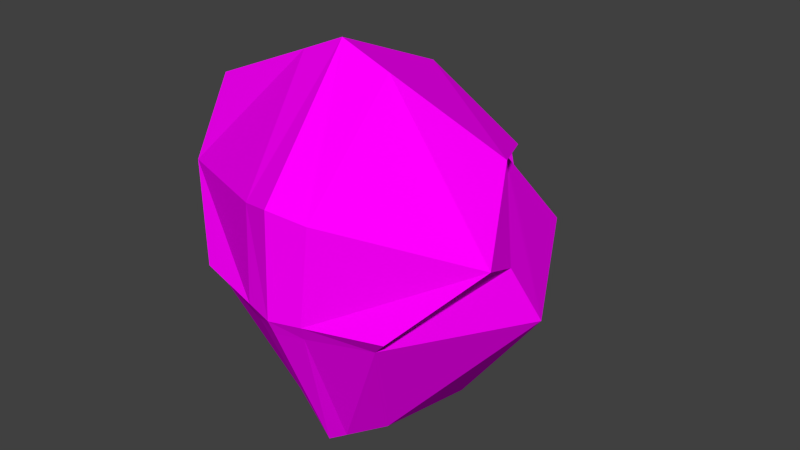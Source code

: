 # Source: KovalevWithNoseHead.blend  (saved by Blender 2.76.0; exported with 4.5.12 LTS)
import bpy
from mathutils import Matrix  # noqa: F401  (used for matrix-valued properties, if any)

bpy.ops.wm.read_factory_settings(use_empty=True)
scene = bpy.context.scene
scene.name = 'Scene'

# ---- collections
col_collection_1 = bpy.data.collections.new('Collection 1'); scene.collection.children.link(col_collection_1)

# ---- images (referenced by path relative to the original .blend; pixels are not part of the script)
import os
ASSET_DIR = os.environ.get("B2B_ASSET_DIR", "")  # directory of the original .blend (textures are referenced by path, not embedded)
HERE = os.path.dirname(os.path.abspath(__file__))  # packed textures are extracted next to this script under _unpacked/

def load_image(name, relpath, width, height, colorspace="sRGB"):
    """Load a texture the original file referenced (path relative to the .blend, or extracted next to this script)."""
    p = next((c for c in (os.path.join(HERE, relpath), os.path.join(ASSET_DIR, relpath)) if relpath and os.path.exists(c)), "")
    if p:
        img = bpy.data.images.load(p, check_existing=True)
        img.name = name
    else:  # same state as the original file: an image datablock whose file is absent (Cycles renders it pink)
        img = bpy.data.images.new(name, width, height)
        img.source = "FILE"
        img.filepath = "//" + (relpath or name)
    img.colorspace_settings.name = colorspace
    return img
img_colorpalette_jpg = load_image('colorPalette.jpg', 'colorPalette.jpg', 1024, 1024, 'sRGB')

# ---- materials (node trees are filled in below, after node groups)
mat_material = bpy.data.materials.new('Material')
mat_material.alpha_threshold = 0.0
mat_material.roughness = 0.5
mat_material.line_color = (0.0, 0.0, 0.0, 1.0)

# ---- material node trees
mat_material.use_nodes = True; mat_material.node_tree.nodes.clear()
_N = mat_material.node_tree.nodes; _L = mat_material.node_tree.links
n0 = _N.new('ShaderNodeOutputMaterial'); n0.name = 'Material Output'; n0.location = (300, 300)
n1 = _N.new('ShaderNodeBsdfDiffuse'); n1.name = 'Diffuse BSDF'; n1.location = (10, 300)
n2 = _N.new('ShaderNodeTexCoord'); n2.name = 'Texture Coordinate'; n2.location = (120, 149)
n3 = _N.new('ShaderNodeTexImage'); n3.name = 'Image Texture'; n3.location = (367, 136)
n3.width = 140
n3.image = img_colorpalette_jpg
_L.new(n1.outputs[0], n0.inputs[0])
_L.new(n2.outputs[2], n3.inputs[0])
_L.new(n3.outputs[0], n1.inputs[0])
n0.is_active_output = True

# ---- world
world_world = bpy.data.worlds.new('World'); scene.world = world_world
world_world.color = (0.05088, 0.05088, 0.05088)
world_world.use_sun_shadow = False
world_world.sun_shadow_jitter_overblur = 0.0
world_world.cycles.sampling_method = 'MANUAL'
world_world.cycles.sample_map_resolution = 256

# ---- meshes
me_cube = bpy.data.meshes.new('Cube')
me_cube.from_pydata([(-0.1167, -0.2262, -0.06179), (-0.08619, -0.02248, -0.2365), (-0.1316, -0.01592, 0.1057), (-0.0768, 0.07753, -0.1962), (-0.2004, -0.1589, 0.02959), (-0.06404, -0.1443, -0.2338), (-0.2132, -0.1165, 0.03027), (-0.1439, 0.08671, -0.01103), (-0.2378, -0.08817, -0.03939), (-0.01919, -0.1705, -0.2538), (-0.02301, 0.1088, -0.2395), (-0.06593, 0.1075, -0.007655), (-0.03496, -0.252, -0.06597), (-0.02583, -0.01752, -0.267), (-0.05448, 0.08073, 0.04783), (-0.02373, 0.05394, 0.1033), (-0.0592, 0.1078, -0.05518), (-0.02251, 0.1194, -0.06698), (-0.02958, 0.155, -0.001962), (-0.04719, 0.1665, -0.04659), (-0.04935, 0.1211, -0.004669), (-0.02373, 0.06552, 0.0992), (-0.05448, 0.1125, 0.04727), (-0.02251, 0.1726, -0.04566), (-0.02331, 0.1268, 0.04899), (-0.01146, 0.07609, 0.1), (-0.05448, 0.09664, 0.04755), (-0.02251, 0.146, -0.05632), (-0.05992, 0.1371, -0.05088), (-0.0658, 0.1143, -0.006162), (-0.02373, 0.05973, 0.1013), (-0.1545, -0.02529, 0.1269), (-0.2083, -0.1259, 0.1567), (-0.04577, -0.2516, 0.07716), (-0.2233, -0.1683, 0.05078), (-0.1369, -0.2356, -0.04059), (-0.04049, -0.2614, -0.04478), (-0.06187, -0.1361, 0.2195), (0.1167, -0.2262, -0.06179), (0.08619, -0.02248, -0.2365), (2.794e-09, -0.2579, 0.06725), (2.794e-09, -0.1817, -0.2623), (0.1316, -0.01592, 0.1057), (0.0768, 0.07753, -0.1962), (0.2004, -0.1589, 0.02959), (0.06404, -0.1443, -0.2338), (2.794e-09, 0.1222, -0.2581), (2.794e-09, 0.02715, 0.1588), (0.2132, -0.1165, 0.03027), (0.1439, 0.08671, -0.01103), (2.794e-09, 0.1251, -0.0048), (0.2378, -0.08817, -0.03939), (2.794e-09, -0.2631, -0.06776), (2.794e-09, -0.0154, -0.2801), (2.794e-09, -0.1311, 0.2252), (0.01919, -0.1705, -0.2538), (0.02301, 0.1088, -0.2395), (2.794e-09, 0.02715, 0.1588), (0.06593, 0.1075, -0.007655), (0.03496, -0.252, -0.06597), (0.02583, -0.01752, -0.267), (0.05448, 0.08073, 0.04783), (0.02373, 0.05394, 0.1033), (0.0592, 0.1078, -0.05518), (2.794e-09, 0.05981, 0.1043), (2.794e-09, 0.09247, 0.04973), (2.794e-09, 0.1246, -0.07418), (0.02251, 0.1194, -0.06698), (2.794e-09, 0.1355, 0.05054), (2.794e-09, 0.1584, 0.000241), (0.02958, 0.155, -0.001962), (2.794e-09, 0.03238, 0.1511), (2.794e-09, 0.03238, 0.1511), (0.04719, 0.1665, -0.04659), (0.04935, 0.1211, -0.004669), (0.02373, 0.06552, 0.0992), (0.05448, 0.1125, 0.04727), (2.794e-09, 0.08098, 0.1008), (2.794e-09, 0.1841, -0.04069), (0.02251, 0.1726, -0.04566), (0.02331, 0.1268, 0.04899), (0.01146, 0.07609, 0.1), (2.794e-09, 0.02977, 0.155), (2.794e-09, 0.114, 0.05013), (2.794e-09, 0.1418, -0.00228), (0.05448, 0.09664, 0.04755), (2.794e-09, 0.02977, 0.155), (2.794e-09, 0.07039, 0.1025), (2.794e-09, 0.1544, -0.05744), (0.02251, 0.146, -0.05632), (0.05992, 0.1371, -0.05088), (0.0658, 0.1143, -0.006162), (0.02373, 0.05973, 0.1013), (2.794e-09, -0.2673, 0.08844), (2.794e-09, -0.2724, -0.04657), (2.794e-09, -0.1404, 0.2464), (2.794e-09, 0.01779, 0.18), (0.1545, -0.02529, 0.1269), (0.2083, -0.1259, 0.1567), (0.04577, -0.2516, 0.07716), (0.2233, -0.1683, 0.05078), (0.1369, -0.2356, -0.04059), (2.794e-09, 0.01779, 0.18), (0.04049, -0.2614, -0.04478), (0.06187, -0.1361, 0.2195)], [], [(12, 9, 41, 52), (4, 0, 35, 34), (2, 7, 8, 6), (6, 8, 0, 4), (57, 15, 14, 11, 7, 2), (7, 3, 1, 8), (13, 1, 3, 10), (8, 1, 5, 0), (11, 16, 10, 3, 7), (57, 2, 31, 102), (2, 6, 32, 31), (53, 13, 10, 46), (30, 82, 72, 21), (0, 5, 9, 12), (66, 46, 17), (29, 26, 22, 20), (46, 10, 16, 17), (88, 27, 23, 78), (27, 28, 19, 23), (28, 29, 20, 19), (18, 23, 19, 20), (72, 25, 21), (22, 24, 18, 20), (25, 24, 22, 21), (71, 77, 25, 72), (24, 68, 69, 18), (69, 78, 23, 18), (77, 68, 24, 25), (26, 30, 21, 22), (14, 15, 30, 26), (16, 11, 29, 28), (17, 16, 28, 27), (66, 17, 27, 88), (11, 14, 26, 29), (15, 57, 82, 30), (33, 36, 94, 93), (33, 93, 95, 37), (37, 95, 96, 102), (32, 37, 102, 31), (34, 33, 37, 32), (34, 35, 36, 33), (6, 4, 34, 32), (12, 52, 94, 36), (0, 12, 36, 35), (59, 52, 41, 55), (44, 100, 101, 38), (42, 48, 51, 49), (48, 44, 38, 51), (57, 42, 49, 58, 61, 62), (49, 51, 39, 43), (60, 56, 43, 39), (51, 38, 45, 39), (58, 49, 43, 56, 63), (57, 102, 97, 42), (42, 97, 98, 48), (47, 96, 102, 57), (54, 95, 96, 47), (82, 72, 71, 86), (53, 46, 56, 60), (92, 75, 72, 82), (52, 94, 93, 40), (38, 59, 55, 45), (66, 67, 46), (83, 68, 69, 84), (91, 74, 76, 85), (46, 67, 63, 56), (86, 71, 77, 87), (88, 78, 79, 89), (89, 79, 73, 90), (90, 73, 74, 91), (70, 74, 73, 79), (72, 75, 81), (76, 74, 70, 80), (81, 75, 76, 80), (71, 72, 81, 77), (80, 70, 69, 68), (69, 70, 79, 78), (77, 81, 80, 68), (87, 77, 68, 83), (85, 76, 75, 92), (84, 69, 78, 88), (50, 84, 88, 66), (61, 85, 92, 62), (64, 87, 83, 65), (63, 90, 91, 58), (67, 89, 90, 63), (66, 88, 89, 67), (47, 86, 87, 64), (58, 91, 85, 61), (65, 83, 84, 50), (62, 92, 82, 57), (57, 82, 86, 47), (99, 93, 94, 103), (99, 104, 95, 93), (104, 102, 96, 95), (98, 97, 102, 104), (100, 98, 104, 99), (100, 99, 103, 101), (48, 98, 100, 44), (59, 103, 94, 52), (38, 101, 103, 59), (40, 93, 95, 54), (45, 55, 53, 60), (1, 13, 41, 9), (39, 45, 60), (5, 1, 9), (53, 55, 41, 13)])
_uv = me_cube.uv_layers.new(name='UVMap')
_uv.uv.foreach_set('vector', [0.608, 0.7282, 0.6079, 0.7264, 0.6081, 0.7263, 0.6082, 0.7282, 0.8278, 0.01581, 0.8275, 0.01493, 0.8275, 0.01493, 0.8278, 0.01581, 0.609, 0.7282, 0.6096, 0.7292, 0.6083, 0.7295, 0.6082, 0.728, 0.6153, 0.7232, 0.6144, 0.7222, 0.615, 0.7208, 0.6153, 0.7217, 0.6158, 0.7234, 0.6156, 0.724, 0.6154, 0.7246, 0.6154, 0.7252, 0.6148, 0.7252, 0.6148, 0.7237, 0.6136, 0.7234, 0.6129, 0.7217, 0.6132, 0.7208, 0.6144, 0.7222, 0.6107, 0.7275, 0.6102, 0.7275, 0.6103, 0.7264, 0.6107, 0.7261, 0.6144, 0.7222, 0.6132, 0.7208, 0.6139, 0.7199, 0.615, 0.7208, 0.6154, 0.7252, 0.6154, 0.7257, 0.6155, 0.7276, 0.6151, 0.7271, 0.6148, 0.7252, 0.8283, 0.01745, 0.8273, 0.01784, 0.8273, 0.01784, 0.8283, 0.01745, 0.8215, 0.02227, 0.8207, 0.02213, 0.8207, 0.02213, 0.8215, 0.02227, 0.6109, 0.7275, 0.6107, 0.7275, 0.6107, 0.7261, 0.6109, 0.726, 0.6106, 0.6388, 0.6108, 0.6383, 0.6108, 0.6383, 0.6106, 0.6389, 0.6074, 0.7282, 0.6076, 0.7266, 0.6079, 0.7264, 0.608, 0.7282, 0.6158, 0.726, 0.6157, 0.7278, 0.6156, 0.7259, 0.6108, 0.6388, 0.6109, 0.6382, 0.6109, 0.6383, 0.611, 0.6388, 0.6157, 0.7278, 0.6155, 0.7276, 0.6154, 0.7257, 0.6156, 0.7259, 0.6118, 0.6386, 0.6116, 0.6387, 0.6116, 0.6384, 0.6118, 0.6382, 0.6116, 0.6387, 0.6114, 0.6387, 0.6115, 0.6384, 0.6116, 0.6384, 0.6109, 0.6393, 0.6108, 0.6388, 0.611, 0.6388, 0.611, 0.6394, 0.6111, 0.6389, 0.6112, 0.6394, 0.611, 0.6394, 0.611, 0.6388, 0.6108, 0.6383, 0.6107, 0.6389, 0.6106, 0.6389, 0.6109, 0.6383, 0.6112, 0.6383, 0.6111, 0.6389, 0.611, 0.6388, 0.6107, 0.6389, 0.6107, 0.6396, 0.6104, 0.6396, 0.6106, 0.6389, 0.6108, 0.6383, 0.6108, 0.639, 0.6107, 0.6389, 0.6108, 0.6383, 0.6112, 0.6383, 0.6113, 0.6383, 0.6113, 0.6389, 0.6111, 0.6389, 0.6113, 0.6389, 0.6113, 0.6394, 0.6112, 0.6394, 0.6111, 0.6389, 0.6108, 0.639, 0.6108, 0.6397, 0.6107, 0.6396, 0.6107, 0.6389, 0.6104, 0.6394, 0.6106, 0.6388, 0.6106, 0.6389, 0.6104, 0.6396, 0.6104, 0.6393, 0.6106, 0.6388, 0.6106, 0.6388, 0.6104, 0.6394, 0.6118, 0.6393, 0.6119, 0.6389, 0.612, 0.6389, 0.612, 0.6394, 0.6116, 0.639, 0.6113, 0.639, 0.6114, 0.6387, 0.6116, 0.6387, 0.6118, 0.6389, 0.6116, 0.639, 0.6116, 0.6387, 0.6118, 0.6386, 0.6119, 0.6389, 0.6119, 0.6382, 0.612, 0.6383, 0.612, 0.6389, 0.6106, 0.6388, 0.6108, 0.6382, 0.6108, 0.6383, 0.6106, 0.6388, 0.8204, 0.02354, 0.8204, 0.02227, 0.8207, 0.02224, 0.8207, 0.02365, 0.8204, 0.02354, 0.8207, 0.02365, 0.8205, 0.02546, 0.8201, 0.02517, 0.821, 0.02073, 0.8211, 0.02014, 0.8221, 0.02106, 0.8221, 0.02106, 0.8207, 0.02213, 0.821, 0.02073, 0.8221, 0.02106, 0.8215, 0.02227, 0.8197, 0.02329, 0.8204, 0.02354, 0.8201, 0.02517, 0.8193, 0.0245, 0.8197, 0.02329, 0.8198, 0.02232, 0.8204, 0.02227, 0.8204, 0.02354, 0.8278, 0.01732, 0.8278, 0.01581, 0.8278, 0.01581, 0.8278, 0.01732, 0.8204, 0.02227, 0.8207, 0.02224, 0.8207, 0.02224, 0.8204, 0.02227, 0.8198, 0.02232, 0.8204, 0.02227, 0.8204, 0.02227, 0.8198, 0.02232, 0.608, 0.7282, 0.6082, 0.7282, 0.6081, 0.7263, 0.6079, 0.7264, 0.8278, 0.01581, 0.8278, 0.01581, 0.8275, 0.01493, 0.8275, 0.01493, 0.609, 0.7282, 0.6082, 0.728, 0.6083, 0.7295, 0.6096, 0.7292, 0.6153, 0.7232, 0.6153, 0.7217, 0.615, 0.7208, 0.6144, 0.7222, 0.6158, 0.7234, 0.6148, 0.7237, 0.6148, 0.7252, 0.6154, 0.7252, 0.6154, 0.7246, 0.6156, 0.724, 0.6136, 0.7234, 0.6144, 0.7222, 0.6132, 0.7208, 0.6129, 0.7217, 0.6107, 0.7275, 0.6107, 0.7261, 0.6103, 0.7264, 0.6102, 0.7275, 0.6144, 0.7222, 0.615, 0.7208, 0.6139, 0.7199, 0.6132, 0.7208, 0.6154, 0.7252, 0.6148, 0.7252, 0.6151, 0.7271, 0.6155, 0.7276, 0.6154, 0.7257, 0.8283, 0.01745, 0.8283, 0.01745, 0.8273, 0.01784, 0.8273, 0.01784, 0.8215, 0.02227, 0.8215, 0.02227, 0.8207, 0.02213, 0.8207, 0.02213, 0.6036, 0.7112, 0.6036, 0.7112, 0.6036, 0.7112, 0.6036, 0.7112, 0.0, 0.0, 0.0, 0.0, 0.6086, 0.726, 0.0, 0.0, 0.6036, 0.7112, 0.6036, 0.7112, 0.6036, 0.7112, 0.6036, 0.7112, 0.6109, 0.7275, 0.6109, 0.726, 0.6107, 0.7261, 0.6107, 0.7275, 0.6106, 0.6388, 0.6106, 0.6389, 0.6108, 0.6383, 0.6108, 0.6383, 0.0, 0.0, 0.0, 0.0, 0.6082, 0.7282, 0.0, 0.0, 0.6074, 0.7282, 0.608, 0.7282, 0.6079, 0.7264, 0.6076, 0.7266, 0.6158, 0.726, 0.6156, 0.7259, 0.6157, 0.7278, 0.6147, 0.7169, 0.6146, 0.717, 0.6146, 0.7175, 0.6147, 0.7175, 0.6108, 0.6388, 0.611, 0.6388, 0.6109, 0.6383, 0.6109, 0.6382, 0.6157, 0.7278, 0.6156, 0.7259, 0.6154, 0.7257, 0.6155, 0.7276, 0.615, 0.7155, 0.615, 0.7156, 0.6148, 0.7163, 0.6149, 0.7162, 0.6118, 0.6386, 0.6118, 0.6382, 0.6116, 0.6384, 0.6116, 0.6387, 0.6116, 0.6387, 0.6116, 0.6384, 0.6115, 0.6384, 0.6114, 0.6387, 0.6109, 0.6393, 0.611, 0.6394, 0.611, 0.6388, 0.6108, 0.6388, 0.6111, 0.6389, 0.611, 0.6388, 0.611, 0.6394, 0.6112, 0.6394, 0.6108, 0.6383, 0.6106, 0.6389, 0.6107, 0.6389, 0.6109, 0.6383, 0.611, 0.6388, 0.6111, 0.6389, 0.6112, 0.6383, 0.6107, 0.6389, 0.6106, 0.6389, 0.6104, 0.6396, 0.6107, 0.6396, 0.6108, 0.6383, 0.6108, 0.6383, 0.6107, 0.6389, 0.6108, 0.639, 0.6112, 0.6383, 0.6111, 0.6389, 0.6113, 0.6389, 0.6113, 0.6383, 0.6113, 0.6389, 0.6111, 0.6389, 0.6112, 0.6394, 0.6113, 0.6394, 0.6108, 0.639, 0.6107, 0.6389, 0.6107, 0.6396, 0.6108, 0.6397, 0.6149, 0.7162, 0.6148, 0.7163, 0.6146, 0.717, 0.6147, 0.7169, 0.6104, 0.6394, 0.6104, 0.6396, 0.6106, 0.6389, 0.6106, 0.6388, 0.6147, 0.7175, 0.6146, 0.7175, 0.6145, 0.718, 0.6147, 0.7181, 0.6148, 0.7174, 0.6147, 0.7175, 0.6147, 0.7181, 0.615, 0.7181, 0.6104, 0.6393, 0.6104, 0.6394, 0.6106, 0.6388, 0.6106, 0.6388, 0.6149, 0.7161, 0.6149, 0.7162, 0.6147, 0.7169, 0.6149, 0.7168, 0.6118, 0.6393, 0.612, 0.6394, 0.612, 0.6389, 0.6119, 0.6389, 0.6116, 0.639, 0.6116, 0.6387, 0.6114, 0.6387, 0.6113, 0.639, 0.6118, 0.6389, 0.6118, 0.6386, 0.6116, 0.6387, 0.6116, 0.639, 0.615, 0.7155, 0.615, 0.7155, 0.6149, 0.7162, 0.6149, 0.7161, 0.6119, 0.6389, 0.612, 0.6389, 0.612, 0.6383, 0.6119, 0.6382, 0.6149, 0.7168, 0.6147, 0.7169, 0.6147, 0.7175, 0.6148, 0.7174, 0.6106, 0.6388, 0.6106, 0.6388, 0.6108, 0.6383, 0.6108, 0.6382, 0.6036, 0.7112, 0.6036, 0.7112, 0.6036, 0.7112, 0.6036, 0.7112, 0.8204, 0.02354, 0.8207, 0.02365, 0.8207, 0.02224, 0.8204, 0.02227, 0.8204, 0.02354, 0.8201, 0.02517, 0.8205, 0.02546, 0.8207, 0.02365, 0.821, 0.02073, 0.8221, 0.02106, 0.8221, 0.02106, 0.8211, 0.02014, 0.8207, 0.02213, 0.8215, 0.02227, 0.8221, 0.02106, 0.821, 0.02073, 0.8197, 0.02329, 0.8193, 0.0245, 0.8201, 0.02517, 0.8204, 0.02354, 0.8197, 0.02329, 0.8204, 0.02354, 0.8204, 0.02227, 0.8198, 0.02232, 0.8278, 0.01732, 0.8278, 0.01732, 0.8278, 0.01581, 0.8278, 0.01581, 0.8204, 0.02227, 0.8204, 0.02227, 0.8207, 0.02224, 0.8207, 0.02224, 0.8198, 0.02232, 0.8198, 0.02232, 0.8204, 0.02227, 0.8204, 0.02227, 0.0, 0.0, 0.0, 0.0, 0.6082, 0.7296, 0.0, 0.0, 0.6089, 0.7268, 0.6088, 0.7269, 0.6008, 0.7174, 0.6088, 0.7269, 0.6008, 0.7174, 0.6088, 0.7269, 0.6008, 0.7174, 0.6088, 0.7269, 0.6088, 0.7269, 0.6089, 0.7268, 0.6008, 0.7174, 0.6076, 0.7266, 0.6132, 0.7208, 0.6079, 0.7264, 0.6088, 0.7269, 0.6088, 0.7269, 0.6008, 0.7174, 0.6088, 0.7269])
me_cube.materials.append(mat_material)
me_cube.use_remesh_preserve_volume = False
me_cube.use_remesh_preserve_attributes = False
me_cube.use_mirror_vertex_groups = False
me_cube.update()

# ---- objects
ob_cube = bpy.data.objects.new('Cube', me_cube)

# ---- transforms, parenting, visibility, modifiers, constraints
ob_cube.location = (-4.47e-08, 0.06173, 0.9356)
ob_cube.lock_rotations_4d = False
ob_cube.empty_display_type = 'ARROWS'
ob_cube.lineart.crease_threshold = 0.0
_vg = ob_cube.vertex_groups.new(name='Group')
_vg = ob_cube.vertex_groups.new(name='spine')
_vg = ob_cube.vertex_groups.new(name='shoulder.L')
_vg = ob_cube.vertex_groups.new(name='shoulder.L.001')
_vg = ob_cube.vertex_groups.new(name='spine.001')
for _i, _w in zip([0, 1, 3, 5, 8, 9, 10, 12, 13, 17, 35, 36, 38, 39, 40, 41, 43, 45, 46, 51, 52, 53, 55, 56, 59, 60, 63, 66, 67, 93, 94, 101, 103], [0.0333, 0.1433, 0.09593, 0.1819, 0.0004261, 0.5959, 0.1486, 0.07843, 0.7387, 0.002788, 0.02608, 0.05613, 0.03701, 0.1531, 0.01779, 0.6443, 0.1095, 0.1909, 0.1433, 0.003424, 0.07412, 0.7833, 0.598, 0.1455, 0.07903, 0.7374, 0.002878, 0.00967, 0.006411, 0.003011, 0.06257, 0.02884, 0.05672]): _vg.add([_i], _w, 'REPLACE')
_vg = ob_cube.vertex_groups.new(name='spine.002')
for _i, _w in zip([0, 1, 2, 3, 4, 5, 6, 7, 8, 9, 10, 11, 12, 13, 14, 15, 16, 17, 18, 19, 20, 21, 22, 23, 24, 25, 26, 27, 28, 29, 30, 31, 32, 33, 34, 35, 36, 37, 38, 39, 40, 41, 42, 43, 44, 45, 46, 47, 48, 49, 50, 51, 52, 53, 54, 55, 56, 57, 58, 59, 60, 61, 62, 63, 64, 65, 66, 67, 68, 69, 70, 71, 72, 73, 74, 75, 76, 77, 78, 79, 80, 81, 82, 83, 84, 85, 86, 87, 88, 89, 90, 91, 92, 93, 94, 95, 96, 97, 98, 99, 100, 101, 102, 103, 104], [0.9571, 0.8504, 0.9945, 0.9012, 0.9799, 0.8126, 0.9828, 0.9864, 0.9739, 0.3951, 0.8477, 0.9888, 0.9201, 0.2472, 0.9958, 0.9993, 0.9781, 0.9729, 0.9896, 0.9844, 0.9897, 0.9989, 0.9946, 0.9846, 0.9945, 0.9985, 0.9952, 0.98, 0.9827, 0.9891, 0.9991, 0.9942, 0.9904, 0.9752, 0.9843, 0.9609, 0.9427, 0.9929, 0.9553, 0.8415, 0.9654, 0.3447, 0.9944, 0.8876, 0.9789, 0.8037, 0.8532, 1.001, 0.9819, 0.9877, 0.9903, 0.9724, 0.9245, 0.1946, 0.9911, 0.3931, 0.8509, 0.9995, 0.9885, 0.9195, 0.2499, 0.9947, 0.9991, 0.9729, 0.9988, 0.9955, 0.9694, 0.9711, 0.9942, 0.9896, 0.9892, 1.0, 0.9996, 0.9833, 0.9891, 0.9987, 0.994, 0.9983, 0.9848, 0.9841, 0.9943, 0.9985, 0.9996, 0.9948, 0.9898, 0.9944, 1.001, 0.9986, 0.9811, 0.979, 0.9804, 0.9886, 0.9989, 0.9729, 0.9362, 0.9927, 0.9994, 0.994, 0.99, 0.975, 0.9835, 0.9595, 0.9995, 0.9421, 0.9928]): _vg.add([_i], _w, 'REPLACE')
_vg = ob_cube.vertex_groups.new(name='shoulder.R')
_vg = ob_cube.vertex_groups.new(name='shoulder.R.001')
_vg = ob_cube.vertex_groups.new(name='hip.L')
_vg = ob_cube.vertex_groups.new(name='leg.L')
_vg = ob_cube.vertex_groups.new(name='hip.R')
_vg = ob_cube.vertex_groups.new(name='leg.R')
_vg = ob_cube.vertex_groups.new(name='Bone')
_vg = ob_cube.vertex_groups.new(name='leg.L.001')
_vg = ob_cube.vertex_groups.new(name='leg.R.001')
_vg = ob_cube.vertex_groups.new(name='shoulder.L.002')
_vg = ob_cube.vertex_groups.new(name='shoulder.R.002')
_vg = ob_cube.vertex_groups.new(name='shoulder.L.003')
_vg = ob_cube.vertex_groups.new(name='shoulder.R.003')
_m = ob_cube.modifiers.new('Armature', 'ARMATURE')

# ---- collection membership
col_collection_1.objects.link(ob_cube)

# ---- scene / render settings (as saved in the file)
scene.frame_start = 1; scene.frame_end = 250; scene.frame_set(1)
scene.render.engine = 'CYCLES'
scene.render.resolution_percentage = 50
scene.render.dither_intensity = 0.0
scene.cycles.use_denoising = False
scene.cycles.samples = 10
scene.cycles.sampling_pattern = 'TABULATED_SOBOL'
scene.cycles.light_sampling_threshold = 0.0
scene.cycles.use_adaptive_sampling = False
scene.cycles.use_light_tree = False
scene.cycles.blur_glossy = 0.0
scene.cycles.pixel_filter_type = 'GAUSSIAN'
scene.cycles.sample_clamp_indirect = 0.0
scene.view_settings.view_transform = 'Standard'
bpy.context.view_layer.update()

# ---- added for rendering (the .blend has no active camera and no usable light): camera, sun
cam_auto = bpy.data.cameras.new('AutoCamera')
cam_auto.lens = 50.0
cam_auto.sensor_width = 36.0
cam_auto.clip_end = 1000.0
ob_auto_camera = bpy.data.objects.new('AutoCamera', cam_auto)
scene.collection.objects.link(ob_auto_camera)
ob_auto_camera.location = (0.780533, -0.919073, 1.54315)
ob_auto_camera.rotation_euler = (1.09748, -7.21219e-08, 0.694738)
scene.camera = ob_auto_camera
light_auto_sun = bpy.data.lights.new('AutoSun', 'SUN')
light_auto_sun.energy = 3.0
light_auto_sun.angle = 0.0523599
ob_auto_sun = bpy.data.objects.new('AutoSun', light_auto_sun)
scene.collection.objects.link(ob_auto_sun)
ob_auto_sun.rotation_euler = (0.872665, 0.174533, 0.523599)
bpy.context.view_layer.update()

